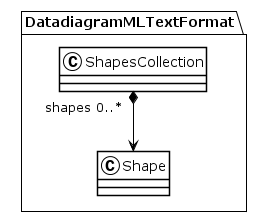

The diagram above was rendered by PlantUML. Its source (embedded in the PNG):
@startuml
!theme plain
package DatadiagramMLTextFormat {
class ShapesCollection {
}
ShapesCollection "shapes 0..*" *--> Shape
class Shape {
}
}
@enduml